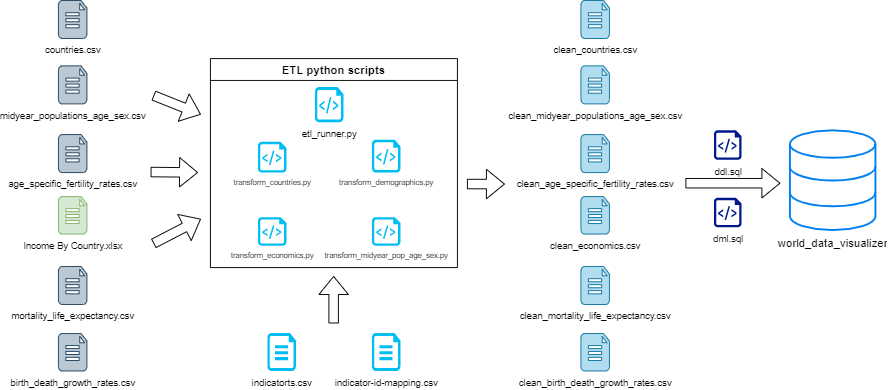

The diagram above was exported from draw.io. Its source (the exported page's mxGraphModel, read from the mxfile embedded in the PNG):
<mxGraphModel dx="1086" dy="806" grid="1" gridSize="10" guides="1" tooltips="1" connect="1" arrows="1" fold="1" page="1" pageScale="1" pageWidth="1100" pageHeight="1700" math="0" shadow="0">
  <root>
    <mxCell id="0" />
    <mxCell id="1" parent="0" />
    <mxCell id="0lQVjbU5VqRyRAmkR1bo-3" value="age_specific_fertility_rates.csv" style="verticalLabelPosition=bottom;html=1;verticalAlign=top;align=center;strokeColor=#23445d;fillColor=#bac8d3;shape=mxgraph.azure.file_2;pointerEvents=1;fontSize=10;" parent="1" vertex="1">
      <mxGeometry x="210" y="181.16" width="30" height="40" as="geometry" />
    </mxCell>
    <mxCell id="0lQVjbU5VqRyRAmkR1bo-4" value="birth_death_growth_rates.csv" style="verticalLabelPosition=bottom;html=1;verticalAlign=top;align=center;strokeColor=#23445d;fillColor=#bac8d3;shape=mxgraph.azure.file_2;pointerEvents=1;fontSize=10;" parent="1" vertex="1">
      <mxGeometry x="210" y="390.58" width="30" height="39.42" as="geometry" />
    </mxCell>
    <mxCell id="0lQVjbU5VqRyRAmkR1bo-7" value="indicatorts.csv" style="verticalLabelPosition=bottom;html=1;verticalAlign=top;align=center;strokeColor=none;fillColor=#00BEF2;shape=mxgraph.azure.cloud_services_configuration_file;pointerEvents=1;fontSize=10;" parent="1" vertex="1">
      <mxGeometry x="430" y="390" width="30" height="40" as="geometry" />
    </mxCell>
    <mxCell id="0lQVjbU5VqRyRAmkR1bo-8" value="indicator-id-mapping.csv" style="verticalLabelPosition=bottom;html=1;verticalAlign=top;align=center;strokeColor=none;fillColor=#00BEF2;shape=mxgraph.azure.cloud_services_configuration_file;pointerEvents=1;fontSize=10;" parent="1" vertex="1">
      <mxGeometry x="540" y="390" width="30" height="40" as="geometry" />
    </mxCell>
    <mxCell id="0lQVjbU5VqRyRAmkR1bo-13" value="world_data_visualizer" style="html=1;verticalLabelPosition=bottom;align=center;labelBackgroundColor=#ffffff;verticalAlign=top;strokeWidth=2;strokeColor=#0080F0;shadow=0;dashed=0;shape=mxgraph.ios7.icons.data;" parent="1" vertex="1">
      <mxGeometry x="980" y="176.66" width="90" height="105" as="geometry" />
    </mxCell>
    <mxCell id="0lQVjbU5VqRyRAmkR1bo-15" value="ETL python scripts" style="swimlane;" parent="1" vertex="1">
      <mxGeometry x="370" y="101.16" width="260" height="220" as="geometry" />
    </mxCell>
    <mxCell id="0lQVjbU5VqRyRAmkR1bo-6" value="etl_runner.py" style="verticalLabelPosition=bottom;html=1;verticalAlign=top;align=center;strokeColor=none;fillColor=#00BEF2;shape=mxgraph.azure.script_file;pointerEvents=1;fontSize=10;" parent="0lQVjbU5VqRyRAmkR1bo-15" vertex="1">
      <mxGeometry x="110" y="30" width="30" height="36.92" as="geometry" />
    </mxCell>
    <mxCell id="0lQVjbU5VqRyRAmkR1bo-36" value="transform_countries.py" style="verticalLabelPosition=bottom;html=1;verticalAlign=top;align=center;strokeColor=none;fillColor=#00BEF2;shape=mxgraph.azure.script_file;pointerEvents=1;fontSize=8;" parent="0lQVjbU5VqRyRAmkR1bo-15" vertex="1">
      <mxGeometry x="50" y="87.64" width="30" height="32.36" as="geometry" />
    </mxCell>
    <mxCell id="0lQVjbU5VqRyRAmkR1bo-37" value="transform_demographics.py" style="verticalLabelPosition=bottom;html=1;verticalAlign=top;align=center;strokeColor=none;fillColor=#00BEF2;shape=mxgraph.azure.script_file;pointerEvents=1;fontSize=8;" parent="0lQVjbU5VqRyRAmkR1bo-15" vertex="1">
      <mxGeometry x="170" y="85.36" width="30" height="34.64" as="geometry" />
    </mxCell>
    <mxCell id="0lQVjbU5VqRyRAmkR1bo-38" value="transform_economics.py" style="verticalLabelPosition=bottom;html=1;verticalAlign=top;align=center;strokeColor=none;fillColor=#00BEF2;shape=mxgraph.azure.script_file;pointerEvents=1;fontSize=8;" parent="0lQVjbU5VqRyRAmkR1bo-15" vertex="1">
      <mxGeometry x="50" y="166.92" width="30" height="30" as="geometry" />
    </mxCell>
    <mxCell id="0lQVjbU5VqRyRAmkR1bo-39" value="transform_midyear_pop_age_sex.py" style="verticalLabelPosition=bottom;html=1;verticalAlign=top;align=center;strokeColor=none;fillColor=#00BEF2;shape=mxgraph.azure.script_file;pointerEvents=1;fontSize=8;" parent="0lQVjbU5VqRyRAmkR1bo-15" vertex="1">
      <mxGeometry x="170" y="166.92" width="30" height="30" as="geometry" />
    </mxCell>
    <mxCell id="0lQVjbU5VqRyRAmkR1bo-16" value="" style="shape=flexArrow;endArrow=classic;html=1;" parent="1" edge="1">
      <mxGeometry width="50" height="50" relative="1" as="geometry">
        <mxPoint x="310" y="140" as="sourcePoint" />
        <mxPoint x="360" y="160" as="targetPoint" />
      </mxGeometry>
    </mxCell>
    <mxCell id="0lQVjbU5VqRyRAmkR1bo-19" value="" style="shape=flexArrow;endArrow=classic;html=1;" parent="1" edge="1">
      <mxGeometry width="50" height="50" relative="1" as="geometry">
        <mxPoint x="499.71" y="380" as="sourcePoint" />
        <mxPoint x="499.71" y="330" as="targetPoint" />
      </mxGeometry>
    </mxCell>
    <mxCell id="0lQVjbU5VqRyRAmkR1bo-20" value="" style="shape=flexArrow;endArrow=classic;html=1;" parent="1" edge="1">
      <mxGeometry width="50" height="50" relative="1" as="geometry">
        <mxPoint x="870" y="232.37" as="sourcePoint" />
        <mxPoint x="970" y="232.37" as="targetPoint" />
      </mxGeometry>
    </mxCell>
    <mxCell id="0lQVjbU5VqRyRAmkR1bo-22" value="" style="shape=flexArrow;endArrow=classic;html=1;" parent="1" edge="1">
      <mxGeometry width="50" height="50" relative="1" as="geometry">
        <mxPoint x="640" y="233.24" as="sourcePoint" />
        <mxPoint x="680" y="233.24" as="targetPoint" />
      </mxGeometry>
    </mxCell>
    <mxCell id="0lQVjbU5VqRyRAmkR1bo-24" value="countries.csv&lt;br style=&quot;font-size: 10px;&quot;&gt;" style="verticalLabelPosition=bottom;html=1;verticalAlign=top;align=center;strokeColor=#23445d;fillColor=#bac8d3;shape=mxgraph.azure.file_2;pointerEvents=1;fontSize=10;" parent="1" vertex="1">
      <mxGeometry x="210" y="40" width="30" height="40" as="geometry" />
    </mxCell>
    <mxCell id="0lQVjbU5VqRyRAmkR1bo-25" value="midyear_populations_age_sex.csv&lt;br style=&quot;font-size: 10px;&quot;&gt;" style="verticalLabelPosition=bottom;html=1;verticalAlign=top;align=center;strokeColor=#23445d;fillColor=#bac8d3;shape=mxgraph.azure.file_2;pointerEvents=1;fontSize=10;" parent="1" vertex="1">
      <mxGeometry x="210" y="108.83999999999997" width="30" height="40" as="geometry" />
    </mxCell>
    <mxCell id="0lQVjbU5VqRyRAmkR1bo-26" value="Income By Country.xlsx" style="verticalLabelPosition=bottom;html=1;verticalAlign=top;align=center;strokeColor=#82b366;fillColor=#d5e8d4;shape=mxgraph.azure.file_2;pointerEvents=1;fontSize=10;" parent="1" vertex="1">
      <mxGeometry x="210" y="246.45" width="30" height="39.42" as="geometry" />
    </mxCell>
    <mxCell id="0lQVjbU5VqRyRAmkR1bo-30" value="ddl.sql&lt;br&gt;" style="aspect=fixed;pointerEvents=1;shadow=0;dashed=0;html=1;strokeColor=none;labelPosition=center;verticalLabelPosition=bottom;verticalAlign=top;align=center;fillColor=#00188D;shape=mxgraph.azure.script_file;fontSize=10;" parent="1" vertex="1">
      <mxGeometry x="900" y="176.66" width="29.14" height="31" as="geometry" />
    </mxCell>
    <mxCell id="0lQVjbU5VqRyRAmkR1bo-31" value="dml.sql" style="aspect=fixed;pointerEvents=1;shadow=0;dashed=0;html=1;strokeColor=none;labelPosition=center;verticalLabelPosition=bottom;verticalAlign=top;align=center;fillColor=#00188D;shape=mxgraph.azure.script_file;fontSize=10;" parent="1" vertex="1">
      <mxGeometry x="900" y="247.66" width="29.14" height="31" as="geometry" />
    </mxCell>
    <mxCell id="0lQVjbU5VqRyRAmkR1bo-42" value="mortality_life_expectancy.csv" style="verticalLabelPosition=bottom;html=1;verticalAlign=top;align=center;strokeColor=#23445d;fillColor=#bac8d3;shape=mxgraph.azure.file_2;pointerEvents=1;fontSize=10;" parent="1" vertex="1">
      <mxGeometry x="210" y="320" width="30" height="40" as="geometry" />
    </mxCell>
    <mxCell id="0lQVjbU5VqRyRAmkR1bo-43" value="clean_age_specific_fertility_rates.csv" style="verticalLabelPosition=bottom;html=1;verticalAlign=top;align=center;shape=mxgraph.azure.file_2;pointerEvents=1;fontSize=10;fillColor=#b1ddf0;strokeColor=#10739e;" parent="1" vertex="1">
      <mxGeometry x="760" y="181.16" width="30" height="40" as="geometry" />
    </mxCell>
    <mxCell id="0lQVjbU5VqRyRAmkR1bo-44" value="clean_birth_death_growth_rates.csv" style="verticalLabelPosition=bottom;html=1;verticalAlign=top;align=center;shape=mxgraph.azure.file_2;pointerEvents=1;fontSize=10;fillColor=#b1ddf0;strokeColor=#10739e;" parent="1" vertex="1">
      <mxGeometry x="760" y="390.58" width="30" height="39.42" as="geometry" />
    </mxCell>
    <mxCell id="0lQVjbU5VqRyRAmkR1bo-45" value="clean_countries.csv" style="verticalLabelPosition=bottom;html=1;verticalAlign=top;align=center;shape=mxgraph.azure.file_2;pointerEvents=1;fontSize=10;fillColor=#b1ddf0;strokeColor=#10739e;" parent="1" vertex="1">
      <mxGeometry x="760" y="40" width="30" height="40" as="geometry" />
    </mxCell>
    <mxCell id="0lQVjbU5VqRyRAmkR1bo-46" value="clean_midyear_populations_age_sex.csv" style="verticalLabelPosition=bottom;html=1;verticalAlign=top;align=center;shape=mxgraph.azure.file_2;pointerEvents=1;fontSize=10;fillColor=#b1ddf0;strokeColor=#10739e;" parent="1" vertex="1">
      <mxGeometry x="760" y="108.83999999999997" width="30" height="40" as="geometry" />
    </mxCell>
    <mxCell id="0lQVjbU5VqRyRAmkR1bo-47" value="clean_economics.csv" style="verticalLabelPosition=bottom;html=1;verticalAlign=top;align=center;shape=mxgraph.azure.file_2;pointerEvents=1;fontSize=10;fillColor=#b1ddf0;strokeColor=#10739e;" parent="1" vertex="1">
      <mxGeometry x="760" y="246.45" width="30" height="39.42" as="geometry" />
    </mxCell>
    <mxCell id="0lQVjbU5VqRyRAmkR1bo-48" value="clean_mortality_life_expectancy.csv" style="verticalLabelPosition=bottom;html=1;verticalAlign=top;align=center;shape=mxgraph.azure.file_2;pointerEvents=1;fontSize=10;fillColor=#b1ddf0;strokeColor=#10739e;" parent="1" vertex="1">
      <mxGeometry x="760" y="320" width="30" height="40" as="geometry" />
    </mxCell>
    <mxCell id="0lQVjbU5VqRyRAmkR1bo-49" value="" style="shape=flexArrow;endArrow=classic;html=1;" parent="1" edge="1">
      <mxGeometry width="50" height="50" relative="1" as="geometry">
        <mxPoint x="310" y="295.87" as="sourcePoint" />
        <mxPoint x="360" y="270" as="targetPoint" />
      </mxGeometry>
    </mxCell>
    <mxCell id="0lQVjbU5VqRyRAmkR1bo-50" value="" style="shape=flexArrow;endArrow=classic;html=1;" parent="1" edge="1">
      <mxGeometry width="50" height="50" relative="1" as="geometry">
        <mxPoint x="307" y="220.59" as="sourcePoint" />
        <mxPoint x="357" y="221.06" as="targetPoint" />
      </mxGeometry>
    </mxCell>
  </root>
</mxGraphModel>